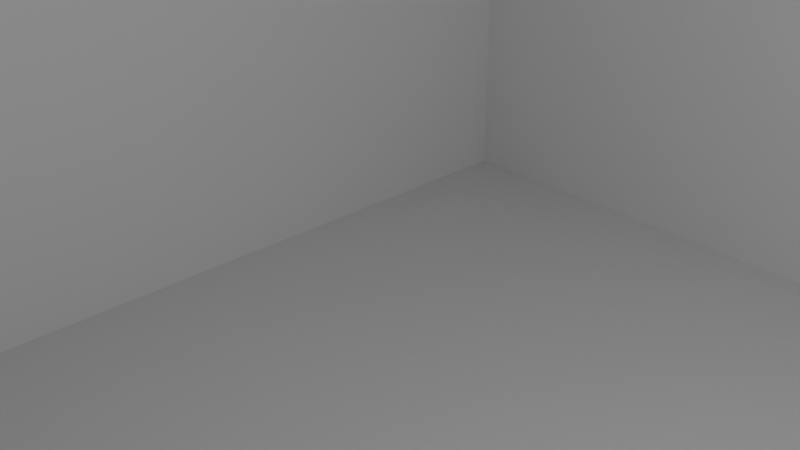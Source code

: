 # Source: bucket.blend  (saved by Blender 2.80.75; exported with 4.5.12 LTS)
import bpy
from mathutils import Matrix  # noqa: F401  (used for matrix-valued properties, if any)

bpy.ops.wm.read_factory_settings(use_empty=True)
scene = bpy.context.scene
scene.name = 'Scene'

# ---- collections
col_collection = bpy.data.collections.new('Collection'); scene.collection.children.link(col_collection)

# ---- materials (node trees are filled in below, after node groups)
mat_material = bpy.data.materials.new('Material')
mat_material.alpha_threshold = 0.0
mat_material.use_transparent_shadow = False
mat_material.line_color = (0.0, 0.0, 0.0, 1.0)

# ---- material node trees
mat_material.use_nodes = True; mat_material.node_tree.nodes.clear()
_N = mat_material.node_tree.nodes; _L = mat_material.node_tree.links
n0 = _N.new('ShaderNodeOutputMaterial'); n0.name = 'Material Output'; n0.location = (300, 300)
n1 = _N.new('ShaderNodeBsdfPrincipled'); n1.name = 'Principled BSDF'; n1.location = (10, 300)
n1.distribution = 'GGX'
n1.subsurface_method = 'BURLEY'
n1.inputs[2].default_value = 0.4
n1.inputs[3].default_value = 1.45
n1.inputs[27].default_value = (0.0, 0.0, 0.0, 1.0)
n1.inputs[28].default_value = 1.0
_L.new(n1.outputs[0], n0.inputs[0])
n0.is_active_output = True

# ---- world
world_world = bpy.data.worlds.new('World'); scene.world = world_world
world_world.use_nodes = True; world_world.node_tree.nodes.clear()
_N = world_world.node_tree.nodes; _L = world_world.node_tree.links
n0 = _N.new('ShaderNodeOutputWorld'); n0.name = 'World Output'; n0.location = (300, 300)
n1 = _N.new('ShaderNodeBackground'); n1.name = 'Background'; n1.location = (10, 300)
n1.inputs[0].default_value = (0.05088, 0.05088, 0.05088, 1.0)
_L.new(n1.outputs[0], n0.inputs[0])
n0.is_active_output = True
world_world.color = (0.05088, 0.05088, 0.05088)
world_world.use_sun_shadow = False
world_world.sun_shadow_jitter_overblur = 0.0

# ---- cameras
cam_camera = bpy.data.cameras.new('Camera')
cam_camera.clip_end = 100.0
cam_camera.ortho_scale = 7.314

# ---- lights
light_light = bpy.data.lights.new('Light', 'POINT')
light_light.transmission_factor = 0.0
light_light.energy = 1000.0
light_light.shadow_soft_size = 0.1
light_light.shadow_maximum_resolution = 0.006
light_light.use_absolute_resolution = True

# ---- meshes
me_cube = bpy.data.meshes.new('Cube')
me_cube.from_pydata([(9.332, 11.62, 5.675), (9.332, 11.62, -5.675), (9.332, -11.62, 5.675), (9.332, -11.62, -5.675), (-9.332, 11.62, 5.675), (-9.332, 11.62, -5.675), (-9.332, -11.62, 5.675), (-9.332, -11.62, -5.675)], [], [(3, 2, 6, 7), (7, 6, 4, 5), (5, 1, 3, 7), (1, 0, 2, 3), (5, 4, 0, 1)])
_uv = me_cube.uv_layers.new(name='UVMap')
_uv.uv.foreach_set('vector', [0.375, 0.25, 0.625, 0.25, 0.625, 0.5, 0.375, 0.5, 0.375, 0.5, 0.625, 0.5, 0.625, 0.75, 0.375, 0.75, 0.375, 0.75, 0.625, 0.75, 0.625, 1.0, 0.375, 1.0, 0.125, 0.5, 0.375, 0.5, 0.375, 0.75, 0.125, 0.75, 0.625, 0.5, 0.875, 0.5, 0.875, 0.75, 0.625, 0.75])
me_cube.materials.append(mat_material)
me_cube.use_remesh_preserve_volume = False
me_cube.use_remesh_preserve_attributes = False
me_cube.use_mirror_vertex_groups = False
me_cube.update()

# ---- objects
ob_cube = bpy.data.objects.new('Cube', me_cube)
ob_light = bpy.data.objects.new('Light', light_light)
ob_camera = bpy.data.objects.new('Camera', cam_camera)

# ---- transforms, parenting, visibility, modifiers, constraints
ob_cube.location = (0.0, 0.0, 0.0)
ob_cube.lock_rotations_4d = False
ob_cube.empty_display_type = 'ARROWS'
ob_cube.lineart.crease_threshold = 0.0
ob_light.location = (4.076, 1.005, 5.904)
ob_light.rotation_euler = (0.6503, 0.05522, 1.866)
ob_light.lock_rotations_4d = False
ob_light.empty_display_type = 'ARROWS'
ob_light.color = (0.0, 0.0, 0.0, 0.0)
ob_light.lineart.crease_threshold = 0.0
ob_camera.location = (7.359, -6.926, 4.958)
ob_camera.rotation_euler = (1.109, 0.0, 0.8149)
ob_camera.lock_rotations_4d = False
ob_camera.empty_display_type = 'ARROWS'
ob_camera.color = (0.0, 0.0, 0.0, 0.0)
ob_camera.display_type = 'WIRE'
ob_camera.lineart.crease_threshold = 0.0

# ---- collection membership
col_collection.objects.link(ob_cube)
col_collection.objects.link(ob_light)
col_collection.objects.link(ob_camera)

# ---- scene / render settings (as saved in the file)
scene.camera = ob_camera
scene.frame_start = 1; scene.frame_end = 250; scene.frame_set(1)
scene.render.engine = 'BLENDER_EEVEE_NEXT'
scene.cycles.use_denoising = False
scene.cycles.samples = 128
scene.cycles.sampling_pattern = 'TABULATED_SOBOL'
scene.cycles.use_adaptive_sampling = False
scene.cycles.use_light_tree = False
scene.view_settings.view_transform = 'Filmic'
bpy.context.view_layer.update()
